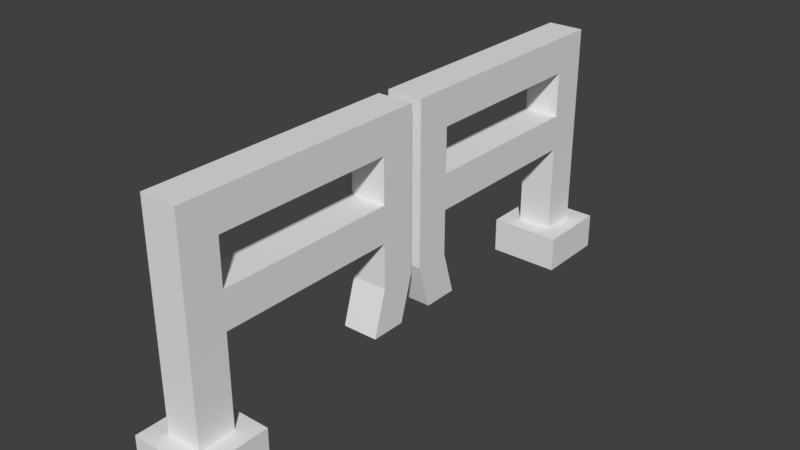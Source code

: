 # Source: fenceGate.blend  (saved by Blender 2.79.0; exported with 4.5.12 LTS)
import bpy
from mathutils import Matrix  # noqa: F401  (used for matrix-valued properties, if any)

bpy.ops.wm.read_factory_settings(use_empty=True)
scene = bpy.context.scene
scene.name = 'Scene'

# ---- collections
col_collection_1 = bpy.data.collections.new('Collection 1'); scene.collection.children.link(col_collection_1)

# ---- materials (node trees are filled in below, after node groups)
mat_material = bpy.data.materials.new('Material')
mat_material.alpha_threshold = 0.0
mat_material.use_transparent_shadow = False
mat_material.roughness = 0.5
mat_material.line_color = (0.0, 0.0, 0.0, 1.0)

# ---- material node trees

# ---- world
world_world = bpy.data.worlds.new('World'); scene.world = world_world
world_world.color = (0.05088, 0.05088, 0.05088)
world_world.use_sun_shadow = False
world_world.sun_shadow_jitter_overblur = 0.0
world_world.cycles.sampling_method = 'MANUAL'

# ---- meshes
me_cube_001 = bpy.data.meshes.new('Cube.001')
me_cube_001.from_pydata([(2.0, 2.0, -1.0), (2.0, -2.0, -1.0), (-2.0, -2.0, -1.0), (-2.0, 2.0, -1.0), (2.0, 2.0, 1.0), (2.0, -2.0, 1.0), (-2.0, -2.0, 1.0), (-2.0, 2.0, 1.0), (1.0, 1.0, 1.0), (1.0, -1.0, 1.0), (-1.0, 1.0, 1.0), (-1.0, -1.0, 1.0), (1.0, 1.0, 10.5), (1.0, -1.0, 10.5), (-1.0, 1.0, 10.5), (-1.0, -1.0, 10.5), (1.0, 1.0, 12.5), (1.0, -1.0, 12.5), (-1.0, 1.0, 12.5), (-1.0, -1.0, 12.5), (1.0, -11.0, 10.5), (-1.0, -11.0, 10.5), (1.0, -11.0, 12.5), (-1.0, -11.0, 12.5), (1.0, -13.0, 10.5), (-1.0, -13.0, 10.5), (1.0, -13.0, 12.5), (-1.0, -13.0, 12.5), (1.0, -11.0, 8.0), (-1.0, -11.0, 8.0), (1.0, -13.0, 8.0), (-1.0, -13.0, 8.0), (1.0, -11.0, 6.0), (-1.0, -11.0, 6.0), (1.0, -13.0, 6.0), (-1.0, -13.0, 6.0), (1.0, -11.0, 3.5), (-1.0, -11.0, 3.5), (1.0, -13.0, 3.5), (-1.0, -13.0, 3.5), (1.0, -1.0, 8.0), (-1.0, -1.0, 8.0), (1.0, -1.0, 6.0), (-1.0, -1.0, 6.0), (-1.0, 1.0, 6.0), (1.0, 1.0, 6.0), (1.0, 1.0, 8.0), (-1.0, 1.0, 8.0), (1.0, -10.25, 1.0), (-1.0, -10.25, 1.0), (1.0, -12.25, 1.0), (-1.0, -12.25, 1.0)], [], [(7, 6, 11, 10), (0, 4, 5, 1), (1, 5, 6, 2), (2, 6, 7, 3), (4, 0, 3, 7), (8, 10, 44, 45), (4, 7, 10, 8), (6, 5, 9, 11), (5, 4, 8, 9), (15, 13, 20, 21), (44, 10, 11, 43), (45, 42, 9, 8), (11, 9, 42, 43), (16, 18, 19, 17), (13, 12, 16, 17), (14, 15, 19, 18), (12, 14, 18, 16), (20, 22, 26, 24), (19, 15, 21, 23), (13, 17, 22, 20), (17, 19, 23, 22), (25, 24, 26, 27), (24, 25, 31, 30), (23, 21, 25, 27), (22, 23, 27, 26), (31, 29, 33, 35), (20, 24, 30, 28), (21, 20, 28, 29), (25, 21, 29, 31), (32, 34, 38, 36), (30, 31, 35, 34), (28, 30, 34, 32), (33, 29, 41, 43), (37, 36, 48, 49), (33, 32, 36, 37), (35, 33, 37, 39), (34, 35, 39, 38), (32, 33, 43, 42), (28, 32, 42, 40), (29, 28, 40, 41), (15, 41, 40, 13), (40, 42, 45, 46), (47, 44, 43, 41), (44, 47, 46, 45), (14, 12, 46, 47), (14, 47, 41, 15), (12, 13, 40, 46), (39, 37, 49, 51), (38, 39, 51, 50), (36, 38, 50, 48)])
me_cube_001.materials.append(mat_material)
me_cube_001.use_remesh_preserve_volume = False
me_cube_001.use_remesh_preserve_attributes = False
me_cube_001.use_mirror_vertex_groups = False
me_cube_001.update()
me_cube = bpy.data.meshes.new('Cube')
me_cube.from_pydata([(2.0, 2.0, -1.0), (2.0, -2.0, -1.0), (-2.0, -2.0, -1.0), (-2.0, 2.0, -1.0), (2.0, 2.0, 1.0), (2.0, -2.0, 1.0), (-2.0, -2.0, 1.0), (-2.0, 2.0, 1.0), (1.0, 1.0, 1.0), (1.0, -1.0, 1.0), (-1.0, 1.0, 1.0), (-1.0, -1.0, 1.0), (1.0, 1.0, 10.5), (1.0, -1.0, 10.5), (-1.0, 1.0, 10.5), (-1.0, -1.0, 10.5), (1.0, 1.0, 12.5), (1.0, -1.0, 12.5), (-1.0, 1.0, 12.5), (-1.0, -1.0, 12.5), (1.0, -11.0, 10.5), (-1.0, -11.0, 10.5), (1.0, -11.0, 12.5), (-1.0, -11.0, 12.5), (1.0, -13.0, 10.5), (-1.0, -13.0, 10.5), (1.0, -13.0, 12.5), (-1.0, -13.0, 12.5), (1.0, -11.0, 8.0), (-1.0, -11.0, 8.0), (1.0, -13.0, 8.0), (-1.0, -13.0, 8.0), (1.0, -11.0, 6.0), (-1.0, -11.0, 6.0), (1.0, -13.0, 6.0), (-1.0, -13.0, 6.0), (1.0, -11.0, 3.5), (-1.0, -11.0, 3.5), (1.0, -13.0, 3.5), (-1.0, -13.0, 3.5), (1.0, -1.0, 8.0), (-1.0, -1.0, 8.0), (1.0, -1.0, 6.0), (-1.0, -1.0, 6.0), (-1.0, 1.0, 6.0), (1.0, 1.0, 6.0), (1.0, 1.0, 8.0), (-1.0, 1.0, 8.0), (1.0, -10.25, 1.0), (-1.0, -10.25, 1.0), (1.0, -12.25, 1.0), (-1.0, -12.25, 1.0)], [], [(7, 6, 11, 10), (0, 4, 5, 1), (1, 5, 6, 2), (2, 6, 7, 3), (4, 0, 3, 7), (8, 10, 44, 45), (4, 7, 10, 8), (6, 5, 9, 11), (5, 4, 8, 9), (15, 13, 20, 21), (44, 10, 11, 43), (45, 42, 9, 8), (11, 9, 42, 43), (16, 18, 19, 17), (13, 12, 16, 17), (14, 15, 19, 18), (12, 14, 18, 16), (20, 22, 26, 24), (19, 15, 21, 23), (13, 17, 22, 20), (17, 19, 23, 22), (25, 24, 26, 27), (24, 25, 31, 30), (23, 21, 25, 27), (22, 23, 27, 26), (31, 29, 33, 35), (20, 24, 30, 28), (21, 20, 28, 29), (25, 21, 29, 31), (32, 34, 38, 36), (30, 31, 35, 34), (28, 30, 34, 32), (33, 29, 41, 43), (37, 36, 48, 49), (33, 32, 36, 37), (35, 33, 37, 39), (34, 35, 39, 38), (32, 33, 43, 42), (28, 32, 42, 40), (29, 28, 40, 41), (15, 41, 40, 13), (40, 42, 45, 46), (47, 44, 43, 41), (44, 47, 46, 45), (14, 12, 46, 47), (14, 47, 41, 15), (12, 13, 40, 46), (39, 37, 49, 51), (38, 39, 51, 50), (36, 38, 50, 48)])
me_cube.materials.append(mat_material)
me_cube.use_remesh_preserve_volume = False
me_cube.use_remesh_preserve_attributes = False
me_cube.use_mirror_vertex_groups = False
me_cube.update()

# ---- objects
ob_cube_001 = bpy.data.objects.new('Cube.001', me_cube_001)
ob_cube = bpy.data.objects.new('Cube', me_cube)

# ---- transforms, parenting, visibility, modifiers, constraints
ob_cube_001.location = (0.0, -4.0, 0.0)
ob_cube_001.rotation_euler = (0.0, -0.0, 3.142)
ob_cube_001.scale = (0.3, 0.3, 0.3)
ob_cube_001.lock_rotations_4d = False
ob_cube_001.empty_display_type = 'ARROWS'
ob_cube_001.lineart.crease_threshold = 0.0
ob_cube.location = (0.0, 4.0, 0.0)
ob_cube.scale = (0.3, 0.3, 0.3)
ob_cube.lock_rotations_4d = False
ob_cube.empty_display_type = 'ARROWS'
ob_cube.lineart.crease_threshold = 0.0

# ---- collection membership
col_collection_1.objects.link(ob_cube_001)
col_collection_1.objects.link(ob_cube)

# ---- scene / render settings (as saved in the file)
scene.frame_start = 1; scene.frame_end = 250; scene.frame_set(1)
scene.render.engine = 'BLENDER_EEVEE_NEXT'
scene.render.resolution_percentage = 50
scene.render.dither_intensity = 0.0
scene.cycles.use_denoising = False
scene.cycles.samples = 128
scene.cycles.sampling_pattern = 'TABULATED_SOBOL'
scene.cycles.use_adaptive_sampling = False
scene.cycles.use_light_tree = False
scene.cycles.blur_glossy = 0.0
scene.cycles.sample_clamp_indirect = 0.0
scene.view_settings.view_transform = 'Standard'
bpy.context.view_layer.update()

# ---- added for rendering (the .blend has no active camera and no usable light): camera, sun
cam_auto = bpy.data.cameras.new('AutoCamera')
cam_auto.lens = 50.0
cam_auto.sensor_width = 36.0
cam_auto.clip_end = 1000.0
ob_auto_camera = bpy.data.objects.new('AutoCamera', cam_auto)
scene.collection.objects.link(ob_auto_camera)
ob_auto_camera.location = (9.36638, -11.2397, 9.21811)
ob_auto_camera.rotation_euler = (1.09748, -7.21219e-08, 0.694738)
scene.camera = ob_auto_camera
light_auto_sun = bpy.data.lights.new('AutoSun', 'SUN')
light_auto_sun.energy = 3.0
light_auto_sun.angle = 0.0523599
ob_auto_sun = bpy.data.objects.new('AutoSun', light_auto_sun)
scene.collection.objects.link(ob_auto_sun)
ob_auto_sun.rotation_euler = (0.872665, 0.174533, 0.523599)
bpy.context.view_layer.update()
